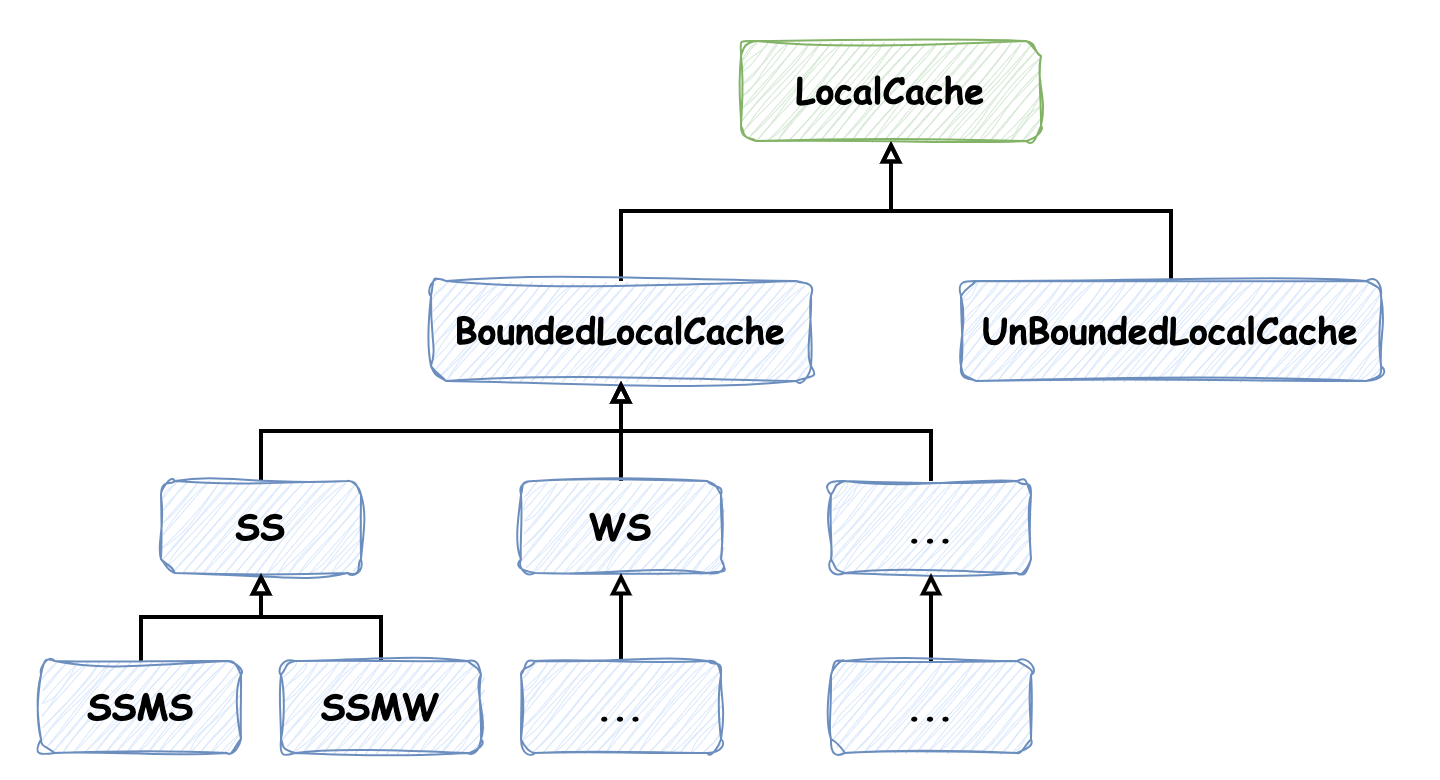

The diagram above was exported from draw.io. Its source (the exported page's mxGraphModel, read from the mxfile embedded in the PNG):
<mxGraphModel dx="1306" dy="894" grid="1" gridSize="10" guides="1" tooltips="1" connect="1" arrows="1" fold="1" page="1" pageScale="1" pageWidth="1169" pageHeight="827" math="0" shadow="0">
  <root>
    <mxCell id="0" />
    <mxCell id="1" parent="0" />
    <mxCell id="2" value="" style="rounded=0;whiteSpace=wrap;html=1;strokeColor=none;" vertex="1" parent="1">
      <mxGeometry x="70" y="100" width="720" height="390" as="geometry" />
    </mxCell>
    <mxCell id="3" style="edgeStyle=orthogonalEdgeStyle;rounded=0;orthogonalLoop=1;jettySize=auto;html=1;exitX=0.5;exitY=0;exitDx=0;exitDy=0;endArrow=block;endFill=0;strokeWidth=2;" edge="1" source="4" target="6" parent="1">
      <mxGeometry relative="1" as="geometry" />
    </mxCell>
    <mxCell id="4" value="&lt;b style=&quot;border-color: var(--border-color); font-size: 18px;&quot;&gt;&lt;font face=&quot;Comic Sans MS&quot;&gt;SSMS&lt;/font&gt;&lt;/b&gt;" style="rounded=1;whiteSpace=wrap;html=1;fillColor=#dae8fc;strokeColor=#6c8ebf;sketch=1;curveFitting=1;jiggle=2;" vertex="1" parent="1">
      <mxGeometry x="90" y="430" width="100" height="46" as="geometry" />
    </mxCell>
    <mxCell id="5" style="edgeStyle=orthogonalEdgeStyle;shape=connector;rounded=0;orthogonalLoop=1;jettySize=auto;html=1;exitX=0.5;exitY=0;exitDx=0;exitDy=0;strokeColor=default;strokeWidth=2;align=center;verticalAlign=middle;fontFamily=Helvetica;fontSize=11;fontColor=default;labelBackgroundColor=default;endArrow=block;endFill=0;" edge="1" source="6" target="8" parent="1">
      <mxGeometry relative="1" as="geometry" />
    </mxCell>
    <mxCell id="6" value="&lt;b style=&quot;border-color: var(--border-color); font-size: 18px;&quot;&gt;&lt;font face=&quot;Comic Sans MS&quot;&gt;SS&lt;/font&gt;&lt;/b&gt;" style="rounded=1;whiteSpace=wrap;html=1;fillColor=#dae8fc;strokeColor=#6c8ebf;sketch=1;curveFitting=1;jiggle=2;" vertex="1" parent="1">
      <mxGeometry x="150" y="340" width="100" height="46" as="geometry" />
    </mxCell>
    <mxCell id="7" style="edgeStyle=orthogonalEdgeStyle;shape=connector;rounded=0;orthogonalLoop=1;jettySize=auto;html=1;exitX=0.5;exitY=0;exitDx=0;exitDy=0;strokeColor=default;strokeWidth=2;align=center;verticalAlign=middle;fontFamily=Helvetica;fontSize=11;fontColor=default;labelBackgroundColor=default;endArrow=block;endFill=0;" edge="1" source="8" target="9" parent="1">
      <mxGeometry relative="1" as="geometry" />
    </mxCell>
    <mxCell id="8" value="&lt;b style=&quot;border-color: var(--border-color); font-size: 18px;&quot;&gt;&lt;font face=&quot;Comic Sans MS&quot;&gt;BoundedLocalCache&lt;/font&gt;&lt;/b&gt;" style="rounded=1;whiteSpace=wrap;html=1;fillColor=#dae8fc;strokeColor=#6c8ebf;sketch=1;curveFitting=1;jiggle=2;" vertex="1" parent="1">
      <mxGeometry x="285" y="240" width="190" height="50" as="geometry" />
    </mxCell>
    <mxCell id="9" value="&lt;b style=&quot;border-color: var(--border-color); font-size: 18px;&quot;&gt;&lt;font face=&quot;Comic Sans MS&quot;&gt;LocalCache&lt;/font&gt;&lt;/b&gt;" style="rounded=1;whiteSpace=wrap;html=1;fillColor=#d5e8d4;strokeColor=#82b366;sketch=1;curveFitting=1;jiggle=2;" vertex="1" parent="1">
      <mxGeometry x="440" y="120" width="150" height="50" as="geometry" />
    </mxCell>
    <mxCell id="10" style="edgeStyle=orthogonalEdgeStyle;shape=connector;rounded=0;orthogonalLoop=1;jettySize=auto;html=1;exitX=0.5;exitY=0;exitDx=0;exitDy=0;strokeColor=default;strokeWidth=2;align=center;verticalAlign=middle;fontFamily=Helvetica;fontSize=11;fontColor=default;labelBackgroundColor=default;endArrow=block;endFill=0;" edge="1" source="11" target="9" parent="1">
      <mxGeometry relative="1" as="geometry" />
    </mxCell>
    <mxCell id="11" value="&lt;b style=&quot;border-color: var(--border-color); font-size: 18px;&quot;&gt;&lt;font face=&quot;Comic Sans MS&quot;&gt;UnBoundedLocalCache&lt;/font&gt;&lt;/b&gt;" style="rounded=1;whiteSpace=wrap;html=1;fillColor=#dae8fc;strokeColor=#6c8ebf;sketch=1;curveFitting=1;jiggle=2;" vertex="1" parent="1">
      <mxGeometry x="550" y="240" width="210" height="50" as="geometry" />
    </mxCell>
    <mxCell id="12" style="edgeStyle=orthogonalEdgeStyle;shape=connector;rounded=0;orthogonalLoop=1;jettySize=auto;html=1;exitX=0.5;exitY=0;exitDx=0;exitDy=0;strokeColor=default;strokeWidth=2;align=center;verticalAlign=middle;fontFamily=Helvetica;fontSize=11;fontColor=default;labelBackgroundColor=default;endArrow=block;endFill=0;" edge="1" source="13" target="8" parent="1">
      <mxGeometry relative="1" as="geometry" />
    </mxCell>
    <mxCell id="13" value="&lt;b style=&quot;border-color: var(--border-color); font-size: 18px;&quot;&gt;&lt;font face=&quot;Comic Sans MS&quot;&gt;WS&lt;/font&gt;&lt;/b&gt;" style="rounded=1;whiteSpace=wrap;html=1;fillColor=#dae8fc;strokeColor=#6c8ebf;sketch=1;curveFitting=1;jiggle=2;" vertex="1" parent="1">
      <mxGeometry x="330" y="340" width="100" height="46" as="geometry" />
    </mxCell>
    <mxCell id="14" style="edgeStyle=orthogonalEdgeStyle;shape=connector;rounded=0;orthogonalLoop=1;jettySize=auto;html=1;exitX=0.5;exitY=0;exitDx=0;exitDy=0;strokeColor=default;strokeWidth=2;align=center;verticalAlign=middle;fontFamily=Helvetica;fontSize=11;fontColor=default;labelBackgroundColor=default;endArrow=block;endFill=0;" edge="1" source="15" target="8" parent="1">
      <mxGeometry relative="1" as="geometry" />
    </mxCell>
    <mxCell id="15" value="&lt;font face=&quot;Comic Sans MS&quot;&gt;&lt;span style=&quot;font-size: 18px;&quot;&gt;&lt;b&gt;...&lt;/b&gt;&lt;/span&gt;&lt;/font&gt;" style="rounded=1;whiteSpace=wrap;html=1;fillColor=#dae8fc;strokeColor=#6c8ebf;sketch=1;curveFitting=1;jiggle=2;" vertex="1" parent="1">
      <mxGeometry x="485" y="340" width="100" height="46" as="geometry" />
    </mxCell>
    <mxCell id="16" style="edgeStyle=orthogonalEdgeStyle;shape=connector;rounded=0;orthogonalLoop=1;jettySize=auto;html=1;exitX=0.5;exitY=0;exitDx=0;exitDy=0;strokeColor=default;strokeWidth=2;align=center;verticalAlign=middle;fontFamily=Helvetica;fontSize=11;fontColor=default;labelBackgroundColor=default;endArrow=block;endFill=0;" edge="1" source="17" target="13" parent="1">
      <mxGeometry relative="1" as="geometry" />
    </mxCell>
    <mxCell id="17" value="&lt;b style=&quot;border-color: var(--border-color); font-size: 18px;&quot;&gt;&lt;font face=&quot;Comic Sans MS&quot;&gt;...&lt;/font&gt;&lt;/b&gt;" style="rounded=1;whiteSpace=wrap;html=1;fillColor=#dae8fc;strokeColor=#6c8ebf;sketch=1;curveFitting=1;jiggle=2;" vertex="1" parent="1">
      <mxGeometry x="330" y="430" width="100" height="46" as="geometry" />
    </mxCell>
    <mxCell id="18" style="edgeStyle=orthogonalEdgeStyle;shape=connector;rounded=0;orthogonalLoop=1;jettySize=auto;html=1;exitX=0.5;exitY=0;exitDx=0;exitDy=0;strokeColor=default;strokeWidth=2;align=center;verticalAlign=middle;fontFamily=Helvetica;fontSize=11;fontColor=default;labelBackgroundColor=default;endArrow=block;endFill=0;" edge="1" source="19" target="15" parent="1">
      <mxGeometry relative="1" as="geometry" />
    </mxCell>
    <mxCell id="19" value="&lt;b style=&quot;border-color: var(--border-color); font-size: 18px;&quot;&gt;&lt;font face=&quot;Comic Sans MS&quot;&gt;...&lt;/font&gt;&lt;/b&gt;" style="rounded=1;whiteSpace=wrap;html=1;fillColor=#dae8fc;strokeColor=#6c8ebf;sketch=1;curveFitting=1;jiggle=2;" vertex="1" parent="1">
      <mxGeometry x="485" y="430" width="100" height="46" as="geometry" />
    </mxCell>
    <mxCell id="20" style="edgeStyle=orthogonalEdgeStyle;shape=connector;rounded=0;orthogonalLoop=1;jettySize=auto;html=1;exitX=0.5;exitY=0;exitDx=0;exitDy=0;entryX=0.5;entryY=1;entryDx=0;entryDy=0;strokeColor=default;strokeWidth=2;align=center;verticalAlign=middle;fontFamily=Helvetica;fontSize=11;fontColor=default;labelBackgroundColor=default;endArrow=block;endFill=0;" edge="1" source="21" target="6" parent="1">
      <mxGeometry relative="1" as="geometry" />
    </mxCell>
    <mxCell id="21" value="&lt;b style=&quot;border-color: var(--border-color); font-size: 18px;&quot;&gt;&lt;font face=&quot;Comic Sans MS&quot;&gt;SSMW&lt;/font&gt;&lt;/b&gt;" style="rounded=1;whiteSpace=wrap;html=1;fillColor=#dae8fc;strokeColor=#6c8ebf;sketch=1;curveFitting=1;jiggle=2;" vertex="1" parent="1">
      <mxGeometry x="210" y="430" width="100" height="46" as="geometry" />
    </mxCell>
  </root>
</mxGraphModel>